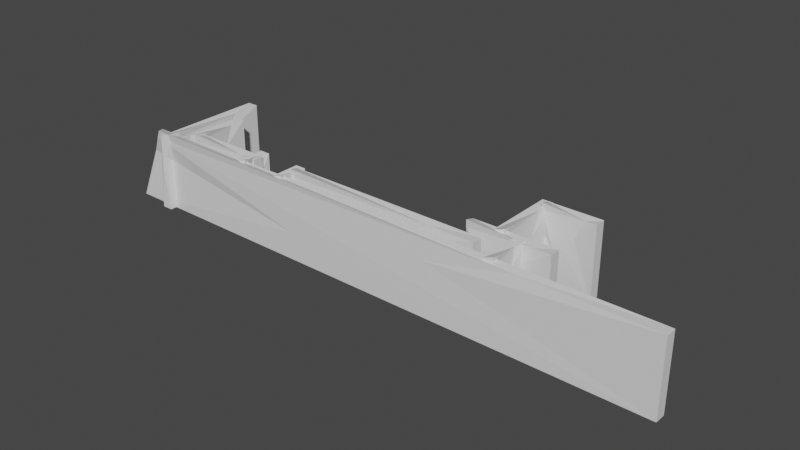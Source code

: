 # Source: Metallwall.blend  (saved by Blender 2.93.21; exported with 4.5.12 LTS)
import bpy
from mathutils import Matrix  # noqa: F401  (used for matrix-valued properties, if any)

bpy.ops.wm.read_factory_settings(use_empty=True)
scene = bpy.context.scene
scene.name = 'Scene'

# ---- collections
col_collection = bpy.data.collections.new('Collection'); scene.collection.children.link(col_collection)

# ---- materials (node trees are filled in below, after node groups)
mat_material_006 = bpy.data.materials.new('Material.006')
mat_material_006.alpha_threshold = 0.0
mat_material_006.use_transparent_shadow = False
mat_material_006.line_color = (0.0, 0.0, 0.0, 1.0)
mat_material = bpy.data.materials.new('Material')
mat_material.alpha_threshold = 0.0
mat_material.use_transparent_shadow = False
mat_material.line_color = (0.0, 0.0, 0.0, 1.0)
mat_material_001 = bpy.data.materials.new('Material.001')
mat_material_001.alpha_threshold = 0.0
mat_material_001.use_transparent_shadow = False
mat_material_001.line_color = (0.0, 0.0, 0.0, 1.0)
mat_material_002 = bpy.data.materials.new('Material.002')
mat_material_002.alpha_threshold = 0.0
mat_material_002.use_transparent_shadow = False
mat_material_002.line_color = (0.0, 0.0, 0.0, 1.0)
mat_material_003 = bpy.data.materials.new('Material.003')
mat_material_003.alpha_threshold = 0.0
mat_material_003.use_transparent_shadow = False
mat_material_003.line_color = (0.0, 0.0, 0.0, 1.0)
mat_material_004 = bpy.data.materials.new('Material.004')
mat_material_004.alpha_threshold = 0.0
mat_material_004.use_transparent_shadow = False
mat_material_004.line_color = (0.0, 0.0, 0.0, 1.0)
mat_material_005 = bpy.data.materials.new('Material.005')
mat_material_005.alpha_threshold = 0.0
mat_material_005.use_transparent_shadow = False
mat_material_005.line_color = (0.0, 0.0, 0.0, 1.0)
mat_material_007 = bpy.data.materials.new('Material.007')
mat_material_007.alpha_threshold = 0.0
mat_material_007.use_transparent_shadow = False
mat_material_007.line_color = (0.0, 0.0, 0.0, 1.0)
mat_material_008 = bpy.data.materials.new('Material.008')
mat_material_008.alpha_threshold = 0.0
mat_material_008.use_transparent_shadow = False
mat_material_008.line_color = (0.0, 0.0, 0.0, 1.0)
mat_material_009 = bpy.data.materials.new('Material.009')
mat_material_009.alpha_threshold = 0.0
mat_material_009.use_transparent_shadow = False
mat_material_009.line_color = (0.0, 0.0, 0.0, 1.0)
mat_material_010 = bpy.data.materials.new('Material.010')
mat_material_010.alpha_threshold = 0.0
mat_material_010.use_transparent_shadow = False
mat_material_010.line_color = (0.0, 0.0, 0.0, 1.0)

# ---- material node trees
mat_material_006.use_nodes = True; mat_material_006.node_tree.nodes.clear()
_N = mat_material_006.node_tree.nodes; _L = mat_material_006.node_tree.links
n0 = _N.new('ShaderNodeOutputMaterial'); n0.name = 'Material Output'; n0.location = (300, 300)
n1 = _N.new('ShaderNodeBsdfPrincipled'); n1.name = 'Principled BSDF'; n1.location = (10, 300)
n1.distribution = 'GGX'
n1.subsurface_method = 'BURLEY'
n1.inputs[2].default_value = 0.4
n1.inputs[3].default_value = 1.45
n1.inputs[27].default_value = (0.0, 0.0, 0.0, 1.0)
n1.inputs[28].default_value = 1.0
_L.new(n1.outputs[0], n0.inputs[0])
n0.is_active_output = True
mat_material.use_nodes = True; mat_material.node_tree.nodes.clear()
_N = mat_material.node_tree.nodes; _L = mat_material.node_tree.links
n0 = _N.new('ShaderNodeOutputMaterial'); n0.name = 'Material Output'; n0.location = (300, 300)
n1 = _N.new('ShaderNodeBsdfPrincipled'); n1.name = 'Principled BSDF'; n1.location = (10, 300)
n1.distribution = 'GGX'
n1.subsurface_method = 'BURLEY'
n1.inputs[2].default_value = 0.4
n1.inputs[3].default_value = 1.45
n1.inputs[27].default_value = (0.0, 0.0, 0.0, 1.0)
n1.inputs[28].default_value = 1.0
_L.new(n1.outputs[0], n0.inputs[0])
n0.is_active_output = True
mat_material_001.use_nodes = True; mat_material_001.node_tree.nodes.clear()
_N = mat_material_001.node_tree.nodes; _L = mat_material_001.node_tree.links
n0 = _N.new('ShaderNodeOutputMaterial'); n0.name = 'Material Output'; n0.location = (300, 300)
n1 = _N.new('ShaderNodeBsdfPrincipled'); n1.name = 'Principled BSDF'; n1.location = (10, 300)
n1.distribution = 'GGX'
n1.subsurface_method = 'BURLEY'
n1.inputs[2].default_value = 0.4
n1.inputs[3].default_value = 1.45
n1.inputs[27].default_value = (0.0, 0.0, 0.0, 1.0)
n1.inputs[28].default_value = 1.0
_L.new(n1.outputs[0], n0.inputs[0])
n0.is_active_output = True
mat_material_002.use_nodes = True; mat_material_002.node_tree.nodes.clear()
_N = mat_material_002.node_tree.nodes; _L = mat_material_002.node_tree.links
n0 = _N.new('ShaderNodeOutputMaterial'); n0.name = 'Material Output'; n0.location = (300, 300)
n1 = _N.new('ShaderNodeBsdfPrincipled'); n1.name = 'Principled BSDF'; n1.location = (10, 300)
n1.distribution = 'GGX'
n1.subsurface_method = 'BURLEY'
n1.inputs[2].default_value = 0.4
n1.inputs[3].default_value = 1.45
n1.inputs[27].default_value = (0.0, 0.0, 0.0, 1.0)
n1.inputs[28].default_value = 1.0
_L.new(n1.outputs[0], n0.inputs[0])
n0.is_active_output = True
mat_material_003.use_nodes = True; mat_material_003.node_tree.nodes.clear()
_N = mat_material_003.node_tree.nodes; _L = mat_material_003.node_tree.links
n0 = _N.new('ShaderNodeOutputMaterial'); n0.name = 'Material Output'; n0.location = (300, 300)
n1 = _N.new('ShaderNodeBsdfPrincipled'); n1.name = 'Principled BSDF'; n1.location = (10, 300)
n1.distribution = 'GGX'
n1.subsurface_method = 'BURLEY'
n1.inputs[2].default_value = 0.4
n1.inputs[3].default_value = 1.45
n1.inputs[27].default_value = (0.0, 0.0, 0.0, 1.0)
n1.inputs[28].default_value = 1.0
_L.new(n1.outputs[0], n0.inputs[0])
n0.is_active_output = True
mat_material_004.use_nodes = True; mat_material_004.node_tree.nodes.clear()
_N = mat_material_004.node_tree.nodes; _L = mat_material_004.node_tree.links
n0 = _N.new('ShaderNodeOutputMaterial'); n0.name = 'Material Output'; n0.location = (300, 300)
n1 = _N.new('ShaderNodeBsdfPrincipled'); n1.name = 'Principled BSDF'; n1.location = (10, 300)
n1.distribution = 'GGX'
n1.subsurface_method = 'BURLEY'
n1.inputs[2].default_value = 0.4
n1.inputs[3].default_value = 1.45
n1.inputs[27].default_value = (0.0, 0.0, 0.0, 1.0)
n1.inputs[28].default_value = 1.0
_L.new(n1.outputs[0], n0.inputs[0])
n0.is_active_output = True
mat_material_005.use_nodes = True; mat_material_005.node_tree.nodes.clear()
_N = mat_material_005.node_tree.nodes; _L = mat_material_005.node_tree.links
n0 = _N.new('ShaderNodeOutputMaterial'); n0.name = 'Material Output'; n0.location = (300, 300)
n1 = _N.new('ShaderNodeBsdfPrincipled'); n1.name = 'Principled BSDF'; n1.location = (10, 300)
n1.distribution = 'GGX'
n1.subsurface_method = 'BURLEY'
n1.inputs[2].default_value = 0.4
n1.inputs[3].default_value = 1.45
n1.inputs[27].default_value = (0.0, 0.0, 0.0, 1.0)
n1.inputs[28].default_value = 1.0
_L.new(n1.outputs[0], n0.inputs[0])
n0.is_active_output = True
mat_material_007.use_nodes = True; mat_material_007.node_tree.nodes.clear()
_N = mat_material_007.node_tree.nodes; _L = mat_material_007.node_tree.links
n0 = _N.new('ShaderNodeOutputMaterial'); n0.name = 'Material Output'; n0.location = (300, 300)
n1 = _N.new('ShaderNodeBsdfPrincipled'); n1.name = 'Principled BSDF'; n1.location = (10, 300)
n1.distribution = 'GGX'
n1.subsurface_method = 'BURLEY'
n1.inputs[2].default_value = 0.4
n1.inputs[3].default_value = 1.45
n1.inputs[27].default_value = (0.0, 0.0, 0.0, 1.0)
n1.inputs[28].default_value = 1.0
_L.new(n1.outputs[0], n0.inputs[0])
n0.is_active_output = True
mat_material_008.use_nodes = True; mat_material_008.node_tree.nodes.clear()
_N = mat_material_008.node_tree.nodes; _L = mat_material_008.node_tree.links
n0 = _N.new('ShaderNodeOutputMaterial'); n0.name = 'Material Output'; n0.location = (300, 300)
n1 = _N.new('ShaderNodeBsdfPrincipled'); n1.name = 'Principled BSDF'; n1.location = (10, 300)
n1.distribution = 'GGX'
n1.subsurface_method = 'BURLEY'
n1.inputs[2].default_value = 0.4
n1.inputs[3].default_value = 1.45
n1.inputs[27].default_value = (0.0, 0.0, 0.0, 1.0)
n1.inputs[28].default_value = 1.0
_L.new(n1.outputs[0], n0.inputs[0])
n0.is_active_output = True
mat_material_009.use_nodes = True; mat_material_009.node_tree.nodes.clear()
_N = mat_material_009.node_tree.nodes; _L = mat_material_009.node_tree.links
n0 = _N.new('ShaderNodeOutputMaterial'); n0.name = 'Material Output'; n0.location = (300, 300)
n1 = _N.new('ShaderNodeBsdfPrincipled'); n1.name = 'Principled BSDF'; n1.location = (10, 300)
n1.distribution = 'GGX'
n1.subsurface_method = 'BURLEY'
n1.inputs[2].default_value = 0.4
n1.inputs[3].default_value = 1.45
n1.inputs[27].default_value = (0.0, 0.0, 0.0, 1.0)
n1.inputs[28].default_value = 1.0
_L.new(n1.outputs[0], n0.inputs[0])
n0.is_active_output = True
mat_material_010.use_nodes = True; mat_material_010.node_tree.nodes.clear()
_N = mat_material_010.node_tree.nodes; _L = mat_material_010.node_tree.links
n0 = _N.new('ShaderNodeOutputMaterial'); n0.name = 'Material Output'; n0.location = (300, 300)
n1 = _N.new('ShaderNodeBsdfPrincipled'); n1.name = 'Principled BSDF'; n1.location = (10, 300)
n1.distribution = 'GGX'
n1.subsurface_method = 'BURLEY'
n1.inputs[2].default_value = 0.4
n1.inputs[3].default_value = 1.45
n1.inputs[27].default_value = (0.0, 0.0, 0.0, 1.0)
n1.inputs[28].default_value = 1.0
_L.new(n1.outputs[0], n0.inputs[0])
n0.is_active_output = True

# ---- world
world_world = bpy.data.worlds.new('World'); scene.world = world_world
world_world.use_nodes = True; world_world.node_tree.nodes.clear()
_N = world_world.node_tree.nodes; _L = world_world.node_tree.links
n0 = _N.new('ShaderNodeOutputWorld'); n0.name = 'World Output'; n0.location = (300, 300)
n1 = _N.new('ShaderNodeBackground'); n1.name = 'Background'; n1.location = (10, 300)
n1.inputs[0].default_value = (0.05088, 0.05088, 0.05088, 1.0)
_L.new(n1.outputs[0], n0.inputs[0])
n0.is_active_output = True
world_world.color = (0.05088, 0.05088, 0.05088)
world_world.use_sun_shadow = False
world_world.sun_shadow_jitter_overblur = 0.0

# ---- meshes
me_cube_006 = bpy.data.meshes.new('Cube.006')
me_cube_006.from_pydata([(0.995, 1.0, 0.995), (0.4965, 0.5547, 0.9535), (0.7829, 0.2462, 0.4155), (0.995, 0.995, -1.0), (0.995, 1.0, -0.995), (1.0, 0.995, -0.995), (0.971, -0.8993, 0.8914), (1.14, -0.8858, 1.102), (0.3578, -0.9319, 0.4227), (0.9964, -0.2703, -0.2703), (0.995, -1.0, -0.995), (0.995, -0.995, -1.0), (-0.995, 1.0, 0.995), (-1.0, 0.995, 0.995), (-0.995, 0.995, 1.0), (-1.0, 0.995, -0.995), (-0.995, 1.0, -0.995), (-0.995, 0.995, -1.0), (-0.9827, -0.9193, 0.8987), (-0.6041, -0.957, 0.2962), (-0.9144, -0.9158, 1.003), (-0.995, -0.995, -1.0), (-0.995, -1.0, -0.995), (-1.0, -0.995, -0.995), (-16.56, -2.253, 0.995), (-11.51, -2.273, 0.9535), (-8.022, -2.256, 0.4155), (-16.5, -2.253, -1.0), (-16.56, -2.253, -0.995), (-16.5, -2.253, -0.995), (4.945, -2.237, 0.8914), (4.789, -2.229, 1.102), (5.324, -2.267, 0.4227), (-2.177, -2.241, -0.2703), (6.084, -2.235, -0.995), (6.028, -2.235, -1.0), (-16.53, -2.351, 0.995), (-16.47, -2.352, 0.995), (-16.47, -2.351, 1.0), (-16.47, -2.352, -0.995), (-16.53, -2.351, -0.995), (-16.47, -2.351, -1.0), (5.202, -2.333, 0.8987), (5.623, -2.314, 0.2962), (5.162, -2.33, 1.003), (6.06, -2.333, -1.0), (6.117, -2.333, -0.995), (6.06, -2.333, -0.995), (4.796, 2.685, 0.995), (4.297, 1.491, 0.9535), (4.583, 0.6634, 0.4155), (4.796, 2.672, -1.0), (4.796, 2.685, -0.995), (4.801, 2.672, -0.995), (4.772, -2.409, 0.8914), (4.941, -2.373, 1.102), (4.158, -2.496, 0.4227), (4.797, -0.722, -0.2703), (4.796, -2.679, -0.995), (4.796, -2.666, -1.0), (2.806, 2.685, 0.995), (2.801, 2.672, 0.995), (2.806, 2.672, 1.0), (2.801, 2.672, -0.995), (2.806, 2.685, -0.995), (2.806, 2.672, -1.0), (2.818, -2.462, 0.8987), (3.196, -2.564, 0.2962), (2.886, -2.453, 1.003), (2.806, -2.666, -1.0), (2.806, -2.679, -0.995), (2.801, -2.666, -0.995), (-2.071, -1.32, 0.995), (-0.7242, -1.344, 0.9535), (0.1984, -1.329, 0.4155), (-2.056, -1.32, -1.0), (-2.071, -1.32, -0.995), (-2.056, -1.32, -0.995), (3.639, -1.317, 0.8914), (3.595, -1.308, 1.102), (3.746, -1.347, 0.4227), (1.747, -1.317, -0.2703), (3.941, -1.315, -0.995), (3.926, -1.315, -1.0), (-2.039, -1.418, 0.995), (-2.023, -1.419, 0.995), (-2.024, -1.418, 1.0), (-2.023, -1.419, -0.995), (-2.039, -1.418, -0.995), (-2.024, -1.418, -1.0), (3.73, -1.413, 0.8987), (3.837, -1.394, 0.2962), (3.718, -1.41, 1.003), (3.958, -1.414, -1.0), (3.973, -1.414, -0.995), (3.958, -1.414, -0.995), (-1.692, -0.8649, 0.995), (-0.3459, -0.8885, 0.9535), (0.5767, -0.8735, 0.4155), (-1.677, -0.8649, -1.0), (-1.692, -0.8649, -0.995), (-1.677, -0.8646, -0.995), (4.017, -0.8615, 0.8914), (3.973, -0.8531, 1.102), (4.125, -0.8917, 0.4227), (2.126, -0.8617, -0.2703), (4.319, -0.86, -0.995), (4.304, -0.8601, -1.0), (-1.66, -0.9634, 0.995), (-1.645, -0.9636, 0.995), (-1.645, -0.9634, 1.0), (-1.645, -0.9636, -0.995), (-1.66, -0.9634, -0.995), (-1.645, -0.9634, -1.0), (4.108, -0.9581, 0.8987), (4.215, -0.9393, 0.2962), (4.097, -0.9548, 1.003), (4.336, -0.9586, -1.0), (4.351, -0.9585, -0.995), (4.336, -0.9588, -0.995), (1.533, -1.314, 0.995), (1.034, -1.492, 0.9535), (1.321, -1.616, 0.4155), (1.533, -1.316, -1.0), (1.533, -1.314, -0.995), (1.538, -1.316, -0.995), (1.509, -2.074, 0.8914), (1.678, -2.069, 1.102), (0.8958, -2.087, 0.4227), (1.534, -1.822, -0.2703), (1.533, -2.115, -0.995), (1.533, -2.113, -1.0), (-0.457, -1.314, 0.995), (-0.462, -1.316, 0.995), (-0.457, -1.316, 1.0), (-0.462, -1.316, -0.995), (-0.457, -1.314, -0.995), (-0.457, -1.316, -1.0), (-0.4447, -2.082, 0.8987), (-0.06615, -2.097, 0.2962), (-0.3764, -2.081, 1.003), (-0.457, -2.113, -1.0), (-0.457, -2.115, -0.995), (-0.462, -2.113, -0.995), (-9.628, -2.059, 0.995), (-7.026, -2.081, 0.9535), (-5.234, -2.066, 0.4155), (-9.599, -2.059, -1.0), (-9.628, -2.059, -0.995), (-9.599, -2.058, -0.995), (1.434, -2.051, 0.8914), (1.352, -2.043, 1.102), (1.634, -2.081, 0.4227), (-2.23, -2.053, -0.2703), (2.02, -2.049, -0.995), (1.991, -2.049, -1.0), (-9.595, -2.157, 0.995), (-9.566, -2.157, 0.995), (-9.566, -2.157, 1.0), (-9.566, -2.157, -0.995), (-9.595, -2.157, -0.995), (-9.566, -2.157, -1.0), (1.582, -2.148, 0.8987), (1.795, -2.129, 0.2962), (1.56, -2.144, 1.003), (2.023, -2.148, -1.0), (2.052, -2.148, -0.995), (2.023, -2.148, -0.995), (-4.391, 1.276, 0.995), (-2.48, 1.253, 0.9535), (-1.167, 1.268, 0.4155), (-4.37, 1.276, -1.0), (-4.391, 1.276, -0.995), (-4.37, 1.276, -0.995), (3.725, 1.281, 0.8914), (3.664, 1.289, 1.102), (3.874, 1.251, 0.4227), (1.037, 1.28, -0.2703), (4.155, 1.283, -0.995), (4.133, 1.283, -1.0), (-4.359, 1.177, 0.995), (-4.337, 1.177, 0.995), (-4.337, 1.177, 1.0), (-4.337, 1.177, -0.995), (-4.359, 1.177, -0.995), (-4.337, 1.177, -1.0), (3.842, 1.184, 0.8987), (3.997, 1.203, 0.2962), (3.826, 1.188, 1.003), (4.165, 1.184, -1.0), (4.187, 1.184, -0.995), (4.166, 1.184, -0.995), (-3.366, 1.539, 0.995), (-3.864, 1.359, 0.9535), (-3.578, 1.234, 0.4155), (-3.366, 1.537, -1.0), (-3.366, 1.539, -0.995), (-3.361, 1.537, -0.995), (-3.39, 0.7701, 0.8914), (-3.22, 0.7756, 1.102), (-4.003, 0.7569, 0.4227), (-3.364, 1.025, -0.2703), (-3.366, 0.7293, -0.995), (-3.366, 0.7313, -1.0), (-5.356, 1.539, 0.995), (-5.361, 1.537, 0.995), (-5.356, 1.537, 1.0), (-5.361, 1.537, -0.995), (-5.356, 1.539, -0.995), (-5.356, 1.537, -1.0), (-5.344, 0.762, 0.8987), (-4.965, 0.7467, 0.2962), (-5.275, 0.7634, 1.003), (-5.356, 0.7313, -1.0), (-5.356, 0.7293, -0.995), (-5.361, 0.7313, -0.995), (-17.96, 1.074, 0.995), (-14.77, 1.052, 0.9535), (-12.57, 1.068, 0.4155), (-17.92, 1.074, -1.0), (-17.96, 1.074, -0.995), (-17.92, 1.074, -0.995), (-4.378, 1.083, 0.8914), (-4.478, 1.092, 1.102), (-4.136, 1.053, 0.4227), (-8.876, 1.081, -0.2703), (-3.659, 1.085, -0.995), (-3.695, 1.085, -1.0), (-17.93, 0.9752, 0.995), (-17.89, 0.975, 0.995), (-17.89, 0.9752, 1.0), (-17.89, 0.975, -0.995), (-17.93, 0.9752, -0.995), (-17.89, 0.9752, -1.0), (-4.204, 0.9868, 0.8987), (-3.941, 1.006, 0.2962), (-4.231, 0.9902, 1.003), (-3.663, 0.9866, -1.0), (-3.627, 0.9867, -0.995), (-3.663, 0.9864, -0.995), (-15.82, 1.536, 0.995), (-16.32, 1.418, 0.9535), (-16.03, 1.337, 0.4155), (-15.82, 1.535, -1.0), (-15.82, 1.536, -0.995), (-15.82, 1.535, -0.995), (-15.85, 1.033, 0.8914), (-15.68, 1.037, 1.102), (-16.46, 1.025, 0.4227), (-15.82, 1.2, -0.2703), (-15.82, 1.007, -0.995), (-15.82, 1.008, -1.0), (-17.81, 1.536, 0.995), (-17.82, 1.535, 0.995), (-17.81, 1.535, 1.0), (-17.82, 1.535, -0.995), (-17.81, 1.536, -0.995), (-17.81, 1.535, -1.0), (-17.8, 1.028, 0.8987), (-17.42, 1.018, 0.2962), (-17.73, 1.029, 1.003), (-17.81, 1.008, -1.0), (-17.81, 1.007, -0.995), (-17.82, 1.008, -0.995)], [], [(17, 3, 11, 21), (23, 18, 13, 15), (10, 8, 19, 22), (1, 14, 20, 7), (5, 2, 6, 9), (0, 1, 2), (3, 4, 5), (6, 7, 8), (9, 10, 11), (12, 13, 14), (15, 16, 17), (18, 19, 20), (21, 22, 23), (17, 21, 23, 15), (3, 17, 16, 4), (2, 5, 4, 0), (22, 19, 18, 23), (8, 10, 9, 6), (12, 16, 15, 13), (7, 20, 19, 8), (1, 7, 6, 2), (21, 11, 10, 22), (20, 14, 13, 18), (14, 1, 0, 12), (11, 3, 5, 9), (16, 12, 0, 4), (41, 27, 35, 45), (47, 42, 37, 39), (34, 32, 43, 46), (25, 38, 44, 31), (29, 26, 30, 33), (24, 25, 26), (27, 28, 29), (30, 31, 32), (33, 34, 35), (36, 37, 38), (39, 40, 41), (42, 43, 44), (45, 46, 47), (41, 45, 47, 39), (27, 41, 40, 28), (26, 29, 28, 24), (46, 43, 42, 47), (32, 34, 33, 30), (36, 40, 39, 37), (31, 44, 43, 32), (25, 31, 30, 26), (45, 35, 34, 46), (44, 38, 37, 42), (38, 25, 24, 36), (35, 27, 29, 33), (40, 36, 24, 28), (65, 51, 59, 69), (71, 66, 61, 63), (58, 56, 67, 70), (49, 62, 68, 55), (53, 50, 54, 57), (48, 49, 50), (51, 52, 53), (54, 55, 56), (57, 58, 59), (60, 61, 62), (63, 64, 65), (66, 67, 68), (69, 70, 71), (65, 69, 71, 63), (51, 65, 64, 52), (50, 53, 52, 48), (70, 67, 66, 71), (56, 58, 57, 54), (60, 64, 63, 61), (55, 68, 67, 56), (49, 55, 54, 50), (69, 59, 58, 70), (68, 62, 61, 66), (62, 49, 48, 60), (59, 51, 53, 57), (64, 60, 48, 52), (89, 75, 83, 93), (95, 90, 85, 87), (82, 80, 91, 94), (73, 86, 92, 79), (77, 74, 78, 81), (72, 73, 74), (75, 76, 77), (78, 79, 80), (81, 82, 83), (84, 85, 86), (87, 88, 89), (90, 91, 92), (93, 94, 95), (89, 93, 95, 87), (75, 89, 88, 76), (74, 77, 76, 72), (94, 91, 90, 95), (80, 82, 81, 78), (84, 88, 87, 85), (79, 92, 91, 80), (73, 79, 78, 74), (93, 83, 82, 94), (92, 86, 85, 90), (86, 73, 72, 84), (83, 75, 77, 81), (88, 84, 72, 76), (113, 99, 107, 117), (119, 114, 109, 111), (106, 104, 115, 118), (97, 110, 116, 103), (101, 98, 102, 105), (96, 97, 98), (99, 100, 101), (102, 103, 104), (105, 106, 107), (108, 109, 110), (111, 112, 113), (114, 115, 116), (117, 118, 119), (113, 117, 119, 111), (99, 113, 112, 100), (98, 101, 100, 96), (118, 115, 114, 119), (104, 106, 105, 102), (108, 112, 111, 109), (103, 116, 115, 104), (97, 103, 102, 98), (117, 107, 106, 118), (116, 110, 109, 114), (110, 97, 96, 108), (107, 99, 101, 105), (112, 108, 96, 100), (137, 123, 131, 141), (143, 138, 133, 135), (130, 128, 139, 142), (121, 134, 140, 127), (125, 122, 126, 129), (120, 121, 122), (123, 124, 125), (126, 127, 128), (129, 130, 131), (132, 133, 134), (135, 136, 137), (138, 139, 140), (141, 142, 143), (137, 141, 143, 135), (123, 137, 136, 124), (122, 125, 124, 120), (142, 139, 138, 143), (128, 130, 129, 126), (132, 136, 135, 133), (127, 140, 139, 128), (121, 127, 126, 122), (141, 131, 130, 142), (140, 134, 133, 138), (134, 121, 120, 132), (131, 123, 125, 129), (136, 132, 120, 124), (161, 147, 155, 165), (167, 162, 157, 159), (154, 152, 163, 166), (145, 158, 164, 151), (149, 146, 150, 153), (144, 145, 146), (147, 148, 149), (150, 151, 152), (153, 154, 155), (156, 157, 158), (159, 160, 161), (162, 163, 164), (165, 166, 167), (161, 165, 167, 159), (147, 161, 160, 148), (146, 149, 148, 144), (166, 163, 162, 167), (152, 154, 153, 150), (156, 160, 159, 157), (151, 164, 163, 152), (145, 151, 150, 146), (165, 155, 154, 166), (164, 158, 157, 162), (158, 145, 144, 156), (155, 147, 149, 153), (160, 156, 144, 148), (185, 171, 179, 189), (191, 186, 181, 183), (178, 176, 187, 190), (169, 182, 188, 175), (173, 170, 174, 177), (168, 169, 170), (171, 172, 173), (174, 175, 176), (177, 178, 179), (180, 181, 182), (183, 184, 185), (186, 187, 188), (189, 190, 191), (185, 189, 191, 183), (171, 185, 184, 172), (170, 173, 172, 168), (190, 187, 186, 191), (176, 178, 177, 174), (180, 184, 183, 181), (175, 188, 187, 176), (169, 175, 174, 170), (189, 179, 178, 190), (188, 182, 181, 186), (182, 169, 168, 180), (179, 171, 173, 177), (184, 180, 168, 172), (209, 195, 203, 213), (215, 210, 205, 207), (202, 200, 211, 214), (193, 206, 212, 199), (197, 194, 198, 201), (192, 193, 194), (195, 196, 197), (198, 199, 200), (201, 202, 203), (204, 205, 206), (207, 208, 209), (210, 211, 212), (213, 214, 215), (209, 213, 215, 207), (195, 209, 208, 196), (194, 197, 196, 192), (214, 211, 210, 215), (200, 202, 201, 198), (204, 208, 207, 205), (199, 212, 211, 200), (193, 199, 198, 194), (213, 203, 202, 214), (212, 206, 205, 210), (206, 193, 192, 204), (203, 195, 197, 201), (208, 204, 192, 196), (233, 219, 227, 237), (239, 234, 229, 231), (226, 224, 235, 238), (217, 230, 236, 223), (221, 218, 222, 225), (216, 217, 218), (219, 220, 221), (222, 223, 224), (225, 226, 227), (228, 229, 230), (231, 232, 233), (234, 235, 236), (237, 238, 239), (233, 237, 239, 231), (219, 233, 232, 220), (218, 221, 220, 216), (238, 235, 234, 239), (224, 226, 225, 222), (228, 232, 231, 229), (223, 236, 235, 224), (217, 223, 222, 218), (237, 227, 226, 238), (236, 230, 229, 234), (230, 217, 216, 228), (227, 219, 221, 225), (232, 228, 216, 220), (257, 243, 251, 261), (263, 258, 253, 255), (250, 248, 259, 262), (241, 254, 260, 247), (245, 242, 246, 249), (240, 241, 242), (243, 244, 245), (246, 247, 248), (249, 250, 251), (252, 253, 254), (255, 256, 257), (258, 259, 260), (261, 262, 263), (257, 261, 263, 255), (243, 257, 256, 244), (242, 245, 244, 240), (262, 259, 258, 263), (248, 250, 249, 246), (252, 256, 255, 253), (247, 260, 259, 248), (241, 247, 246, 242), (261, 251, 250, 262), (260, 254, 253, 258), (254, 241, 240, 252), (251, 243, 245, 249), (256, 252, 240, 244)])
me_cube_006.polygons.foreach_set('material_index', [0, 0, 0, 0, 0, 0, 0, 0, 0, 0, 0, 0, 0, 0, 0, 0, 0, 0, 0, 0, 0, 0, 0, 0, 0, 0, 1, 1, 1, 1, 1, 1, 1, 1, 1, 1, 1, 1, 1, 1, 1, 1, 1, 1, 1, 1, 1, 1, 1, 1, 1, 1, 2, 2, 2, 2, 2, 2, 2, 2, 2, 2, 2, 2, 2, 2, 2, 2, 2, 2, 2, 2, 2, 2, 2, 2, 2, 2, 3, 3, 3, 3, 3, 3, 3, 3, 3, 3, 3, 3, 3, 3, 3, 3, 3, 3, 3, 3, 3, 3, 3, 3, 3, 3, 4, 4, 4, 4, 4, 4, 4, 4, 4, 4, 4, 4, 4, 4, 4, 4, 4, 4, 4, 4, 4, 4, 4, 4, 4, 4, 5, 5, 5, 5, 5, 5, 5, 5, 5, 5, 5, 5, 5, 5, 5, 5, 5, 5, 5, 5, 5, 5, 5, 5, 5, 5, 6, 6, 6, 6, 6, 6, 6, 6, 6, 6, 6, 6, 6, 6, 6, 6, 6, 6, 6, 6, 6, 6, 6, 6, 6, 6, 7, 7, 7, 7, 7, 7, 7, 7, 7, 7, 7, 7, 7, 7, 7, 7, 7, 7, 7, 7, 7, 7, 7, 7, 7, 7, 8, 8, 8, 8, 8, 8, 8, 8, 8, 8, 8, 8, 8, 8, 8, 8, 8, 8, 8, 8, 8, 8, 8, 8, 8, 8, 9, 9, 9, 9, 9, 9, 9, 9, 9, 9, 9, 9, 9, 9, 9, 9, 9, 9, 9, 9, 9, 9, 9, 9, 9, 9, 10, 10, 10, 10, 10, 10, 10, 10, 10, 10, 10, 10, 10, 10, 10, 10, 10, 10, 10, 10, 10, 10, 10, 10, 10, 10])
_uv = me_cube_006.uv_layers.new(name='UVMap')
_uv.uv.foreach_set('vector', [0.1256, 0.5006, 0.3744, 0.5006, 0.3744, 0.7494, 0.1256, 0.7494, 0.3756, 0.0006245, 0.6244, 0.0006245, 0.6244, 0.2494, 0.3756, 0.2494, 0.3756, 0.7506, 0.6244, 0.7506, 0.6244, 0.9994, 0.3756, 0.9994, 0.6256, 0.5006, 0.8744, 0.5006, 0.8744, 0.7494, 0.6256, 0.7494, 0.3756, 0.5006, 0.6244, 0.5006, 0.6244, 0.7494, 0.3756, 0.7494, 0.6244, 0.4994, 0.625, 0.4994, 0.6244, 0.5, 0.3744, 0.5006, 0.3744, 0.5, 0.375, 0.5006, 0.6244, 0.7494, 0.625, 0.7494, 0.6244, 0.75, 0.3756, 0.75, 0.375, 0.7506, 0.375, 0.7506, 0.6244, 0.25, 0.6244, 0.25, 0.625, 0.2494, 0.3756, 0.2494, 0.3756, 0.25, 0.375, 0.2494, 0.6244, 0.0006245, 0.6244, 0.0, 0.625, 0.0006245, 0.1256, 0.7494, 0.1256, 0.75, 0.125, 0.7494, 0.1256, 0.5006, 0.1256, 0.7494, 0.125, 0.7494, 0.125, 0.5006, 0.3744, 0.5006, 0.1256, 0.5006, 0.1256, 0.5, 0.3744, 0.5, 0.6244, 0.5006, 0.3756, 0.5006, 0.3756, 0.4994, 0.6244, 0.4994, 0.3756, 0.0, 0.6244, 0.0, 0.6244, 0.0006245, 0.3756, 0.0006245, 0.6244, 0.7506, 0.3756, 0.7506, 0.3756, 0.7494, 0.6244, 0.7494, 0.6244, 0.2506, 0.3756, 0.2506, 0.3756, 0.2494, 0.6244, 0.2494, 0.625, 0.7506, 0.625, 0.9994, 0.6244, 0.9994, 0.6244, 0.7506, 0.6256, 0.5006, 0.6256, 0.7494, 0.6244, 0.7494, 0.6244, 0.5006, 0.1256, 0.7494, 0.3744, 0.7494, 0.3744, 0.75, 0.1256, 0.75, 0.625, 0.0006245, 0.625, 0.2494, 0.6244, 0.2494, 0.6244, 0.0006245, 0.625, 0.2506, 0.625, 0.4994, 0.6244, 0.4994, 0.6244, 0.2506, 0.3744, 0.7494, 0.3744, 0.5006, 0.3756, 0.5006, 0.3756, 0.7494, 0.3756, 0.2506, 0.6244, 0.2506, 0.6244, 0.4994, 0.3756, 0.4994, 0.1256, 0.5006, 0.3744, 0.5006, 0.3744, 0.7494, 0.1256, 0.7494, 0.3756, 0.0006245, 0.6244, 0.0006245, 0.6244, 0.2494, 0.3756, 0.2494, 0.3756, 0.7506, 0.6244, 0.7506, 0.6244, 0.9994, 0.3756, 0.9994, 0.6256, 0.5006, 0.8744, 0.5006, 0.8744, 0.7494, 0.6256, 0.7494, 0.3756, 0.5006, 0.6244, 0.5006, 0.6244, 0.7494, 0.3756, 0.7494, 0.6244, 0.4994, 0.625, 0.4994, 0.6244, 0.5, 0.3744, 0.5006, 0.3744, 0.5, 0.375, 0.5006, 0.6244, 0.7494, 0.625, 0.7494, 0.6244, 0.75, 0.3756, 0.75, 0.375, 0.7506, 0.375, 0.7506, 0.6244, 0.25, 0.6244, 0.25, 0.625, 0.2494, 0.3756, 0.2494, 0.3756, 0.25, 0.375, 0.2494, 0.6244, 0.0006245, 0.6244, 0.0, 0.625, 0.0006245, 0.1256, 0.7494, 0.1256, 0.75, 0.125, 0.7494, 0.1256, 0.5006, 0.1256, 0.7494, 0.125, 0.7494, 0.125, 0.5006, 0.3744, 0.5006, 0.1256, 0.5006, 0.1256, 0.5, 0.3744, 0.5, 0.6244, 0.5006, 0.3756, 0.5006, 0.3756, 0.4994, 0.6244, 0.4994, 0.3756, 0.0, 0.6244, 0.0, 0.6244, 0.0006245, 0.3756, 0.0006245, 0.6244, 0.7506, 0.3756, 0.7506, 0.3756, 0.7494, 0.6244, 0.7494, 0.6244, 0.2506, 0.3756, 0.2506, 0.3756, 0.2494, 0.6244, 0.2494, 0.625, 0.7506, 0.625, 0.9994, 0.6244, 0.9994, 0.6244, 0.7506, 0.6256, 0.5006, 0.6256, 0.7494, 0.6244, 0.7494, 0.6244, 0.5006, 0.1256, 0.7494, 0.3744, 0.7494, 0.3744, 0.75, 0.1256, 0.75, 0.625, 0.0006245, 0.625, 0.2494, 0.6244, 0.2494, 0.6244, 0.0006245, 0.625, 0.2506, 0.625, 0.4994, 0.6244, 0.4994, 0.6244, 0.2506, 0.3744, 0.7494, 0.3744, 0.5006, 0.3756, 0.5006, 0.3756, 0.7494, 0.3756, 0.2506, 0.6244, 0.2506, 0.6244, 0.4994, 0.3756, 0.4994, 0.1256, 0.5006, 0.3744, 0.5006, 0.3744, 0.7494, 0.1256, 0.7494, 0.3756, 0.0006245, 0.6244, 0.0006245, 0.6244, 0.2494, 0.3756, 0.2494, 0.3756, 0.7506, 0.6244, 0.7506, 0.6244, 0.9994, 0.3756, 0.9994, 0.6256, 0.5006, 0.8744, 0.5006, 0.8744, 0.7494, 0.6256, 0.7494, 0.3756, 0.5006, 0.6244, 0.5006, 0.6244, 0.7494, 0.3756, 0.7494, 0.6244, 0.4994, 0.625, 0.4994, 0.6244, 0.5, 0.3744, 0.5006, 0.3744, 0.5, 0.375, 0.5006, 0.6244, 0.7494, 0.625, 0.7494, 0.6244, 0.75, 0.3756, 0.75, 0.375, 0.7506, 0.375, 0.7506, 0.6244, 0.25, 0.6244, 0.25, 0.625, 0.2494, 0.3756, 0.2494, 0.3756, 0.25, 0.375, 0.2494, 0.6244, 0.0006245, 0.6244, 0.0, 0.625, 0.0006245, 0.1256, 0.7494, 0.1256, 0.75, 0.125, 0.7494, 0.1256, 0.5006, 0.1256, 0.7494, 0.125, 0.7494, 0.125, 0.5006, 0.3744, 0.5006, 0.1256, 0.5006, 0.1256, 0.5, 0.3744, 0.5, 0.6244, 0.5006, 0.3756, 0.5006, 0.3756, 0.4994, 0.6244, 0.4994, 0.3756, 0.0, 0.6244, 0.0, 0.6244, 0.0006245, 0.3756, 0.0006245, 0.6244, 0.7506, 0.3756, 0.7506, 0.3756, 0.7494, 0.6244, 0.7494, 0.6244, 0.2506, 0.3756, 0.2506, 0.3756, 0.2494, 0.6244, 0.2494, 0.625, 0.7506, 0.625, 0.9994, 0.6244, 0.9994, 0.6244, 0.7506, 0.6256, 0.5006, 0.6256, 0.7494, 0.6244, 0.7494, 0.6244, 0.5006, 0.1256, 0.7494, 0.3744, 0.7494, 0.3744, 0.75, 0.1256, 0.75, 0.625, 0.0006245, 0.625, 0.2494, 0.6244, 0.2494, 0.6244, 0.0006245, 0.625, 0.2506, 0.625, 0.4994, 0.6244, 0.4994, 0.6244, 0.2506, 0.3744, 0.7494, 0.3744, 0.5006, 0.3756, 0.5006, 0.3756, 0.7494, 0.3756, 0.2506, 0.6244, 0.2506, 0.6244, 0.4994, 0.3756, 0.4994, 0.1256, 0.5006, 0.3744, 0.5006, 0.3744, 0.7494, 0.1256, 0.7494, 0.3756, 0.0006245, 0.6244, 0.0006245, 0.6244, 0.2494, 0.3756, 0.2494, 0.3756, 0.7506, 0.6244, 0.7506, 0.6244, 0.9994, 0.3756, 0.9994, 0.6256, 0.5006, 0.8744, 0.5006, 0.8744, 0.7494, 0.6256, 0.7494, 0.3756, 0.5006, 0.6244, 0.5006, 0.6244, 0.7494, 0.3756, 0.7494, 0.6244, 0.4994, 0.625, 0.4994, 0.6244, 0.5, 0.3744, 0.5006, 0.3744, 0.5, 0.375, 0.5006, 0.6244, 0.7494, 0.625, 0.7494, 0.6244, 0.75, 0.3756, 0.75, 0.375, 0.7506, 0.375, 0.7506, 0.6244, 0.25, 0.6244, 0.25, 0.625, 0.2494, 0.3756, 0.2494, 0.3756, 0.25, 0.375, 0.2494, 0.6244, 0.0006245, 0.6244, 0.0, 0.625, 0.0006245, 0.1256, 0.7494, 0.1256, 0.75, 0.125, 0.7494, 0.1256, 0.5006, 0.1256, 0.7494, 0.125, 0.7494, 0.125, 0.5006, 0.3744, 0.5006, 0.1256, 0.5006, 0.1256, 0.5, 0.3744, 0.5, 0.6244, 0.5006, 0.3756, 0.5006, 0.3756, 0.4994, 0.6244, 0.4994, 0.3756, 0.0, 0.6244, 0.0, 0.6244, 0.0006245, 0.3756, 0.0006245, 0.6244, 0.7506, 0.3756, 0.7506, 0.3756, 0.7494, 0.6244, 0.7494, 0.6244, 0.2506, 0.3756, 0.2506, 0.3756, 0.2494, 0.6244, 0.2494, 0.625, 0.7506, 0.625, 0.9994, 0.6244, 0.9994, 0.6244, 0.7506, 0.6256, 0.5006, 0.6256, 0.7494, 0.6244, 0.7494, 0.6244, 0.5006, 0.1256, 0.7494, 0.3744, 0.7494, 0.3744, 0.75, 0.1256, 0.75, 0.625, 0.0006245, 0.625, 0.2494, 0.6244, 0.2494, 0.6244, 0.0006245, 0.625, 0.2506, 0.625, 0.4994, 0.6244, 0.4994, 0.6244, 0.2506, 0.3744, 0.7494, 0.3744, 0.5006, 0.3756, 0.5006, 0.3756, 0.7494, 0.3756, 0.2506, 0.6244, 0.2506, 0.6244, 0.4994, 0.3756, 0.4994, 0.1256, 0.5006, 0.3744, 0.5006, 0.3744, 0.7494, 0.1256, 0.7494, 0.3756, 0.0006245, 0.6244, 0.0006245, 0.6244, 0.2494, 0.3756, 0.2494, 0.3756, 0.7506, 0.6244, 0.7506, 0.6244, 0.9994, 0.3756, 0.9994, 0.6256, 0.5006, 0.8744, 0.5006, 0.8744, 0.7494, 0.6256, 0.7494, 0.3756, 0.5006, 0.6244, 0.5006, 0.6244, 0.7494, 0.3756, 0.7494, 0.6244, 0.4994, 0.625, 0.4994, 0.6244, 0.5, 0.3744, 0.5006, 0.3744, 0.5, 0.375, 0.5006, 0.6244, 0.7494, 0.625, 0.7494, 0.6244, 0.75, 0.3756, 0.75, 0.375, 0.7506, 0.375, 0.7506, 0.6244, 0.25, 0.6244, 0.25, 0.625, 0.2494, 0.3756, 0.2494, 0.3756, 0.25, 0.375, 0.2494, 0.6244, 0.0006245, 0.6244, 0.0, 0.625, 0.0006245, 0.1256, 0.7494, 0.1256, 0.75, 0.125, 0.7494, 0.1256, 0.5006, 0.1256, 0.7494, 0.125, 0.7494, 0.125, 0.5006, 0.3744, 0.5006, 0.1256, 0.5006, 0.1256, 0.5, 0.3744, 0.5, 0.6244, 0.5006, 0.3756, 0.5006, 0.3756, 0.4994, 0.6244, 0.4994, 0.3756, 0.0, 0.6244, 0.0, 0.6244, 0.0006245, 0.3756, 0.0006245, 0.6244, 0.7506, 0.3756, 0.7506, 0.3756, 0.7494, 0.6244, 0.7494, 0.6244, 0.2506, 0.3756, 0.2506, 0.3756, 0.2494, 0.6244, 0.2494, 0.625, 0.7506, 0.625, 0.9994, 0.6244, 0.9994, 0.6244, 0.7506, 0.6256, 0.5006, 0.6256, 0.7494, 0.6244, 0.7494, 0.6244, 0.5006, 0.1256, 0.7494, 0.3744, 0.7494, 0.3744, 0.75, 0.1256, 0.75, 0.625, 0.0006245, 0.625, 0.2494, 0.6244, 0.2494, 0.6244, 0.0006245, 0.625, 0.2506, 0.625, 0.4994, 0.6244, 0.4994, 0.6244, 0.2506, 0.3744, 0.7494, 0.3744, 0.5006, 0.3756, 0.5006, 0.3756, 0.7494, 0.3756, 0.2506, 0.6244, 0.2506, 0.6244, 0.4994, 0.3756, 0.4994, 0.1256, 0.5006, 0.3744, 0.5006, 0.3744, 0.7494, 0.1256, 0.7494, 0.3756, 0.0006245, 0.6244, 0.0006245, 0.6244, 0.2494, 0.3756, 0.2494, 0.3756, 0.7506, 0.6244, 0.7506, 0.6244, 0.9994, 0.3756, 0.9994, 0.6256, 0.5006, 0.8744, 0.5006, 0.8744, 0.7494, 0.6256, 0.7494, 0.3756, 0.5006, 0.6244, 0.5006, 0.6244, 0.7494, 0.3756, 0.7494, 0.6244, 0.4994, 0.625, 0.4994, 0.6244, 0.5, 0.3744, 0.5006, 0.3744, 0.5, 0.375, 0.5006, 0.6244, 0.7494, 0.625, 0.7494, 0.6244, 0.75, 0.3756, 0.75, 0.375, 0.7506, 0.375, 0.7506, 0.6244, 0.25, 0.6244, 0.25, 0.625, 0.2494, 0.3756, 0.2494, 0.3756, 0.25, 0.375, 0.2494, 0.6244, 0.0006245, 0.6244, 0.0, 0.625, 0.0006245, 0.1256, 0.7494, 0.1256, 0.75, 0.125, 0.7494, 0.1256, 0.5006, 0.1256, 0.7494, 0.125, 0.7494, 0.125, 0.5006, 0.3744, 0.5006, 0.1256, 0.5006, 0.1256, 0.5, 0.3744, 0.5, 0.6244, 0.5006, 0.3756, 0.5006, 0.3756, 0.4994, 0.6244, 0.4994, 0.3756, 0.0, 0.6244, 0.0, 0.6244, 0.0006245, 0.3756, 0.0006245, 0.6244, 0.7506, 0.3756, 0.7506, 0.3756, 0.7494, 0.6244, 0.7494, 0.6244, 0.2506, 0.3756, 0.2506, 0.3756, 0.2494, 0.6244, 0.2494, 0.625, 0.7506, 0.625, 0.9994, 0.6244, 0.9994, 0.6244, 0.7506, 0.6256, 0.5006, 0.6256, 0.7494, 0.6244, 0.7494, 0.6244, 0.5006, 0.1256, 0.7494, 0.3744, 0.7494, 0.3744, 0.75, 0.1256, 0.75, 0.625, 0.0006245, 0.625, 0.2494, 0.6244, 0.2494, 0.6244, 0.0006245, 0.625, 0.2506, 0.625, 0.4994, 0.6244, 0.4994, 0.6244, 0.2506, 0.3744, 0.7494, 0.3744, 0.5006, 0.3756, 0.5006, 0.3756, 0.7494, 0.3756, 0.2506, 0.6244, 0.2506, 0.6244, 0.4994, 0.3756, 0.4994, 0.1256, 0.5006, 0.3744, 0.5006, 0.3744, 0.7494, 0.1256, 0.7494, 0.3756, 0.0006245, 0.6244, 0.0006245, 0.6244, 0.2494, 0.3756, 0.2494, 0.3756, 0.7506, 0.6244, 0.7506, 0.6244, 0.9994, 0.3756, 0.9994, 0.6256, 0.5006, 0.8744, 0.5006, 0.8744, 0.7494, 0.6256, 0.7494, 0.3756, 0.5006, 0.6244, 0.5006, 0.6244, 0.7494, 0.3756, 0.7494, 0.6244, 0.4994, 0.625, 0.4994, 0.6244, 0.5, 0.3744, 0.5006, 0.3744, 0.5, 0.375, 0.5006, 0.6244, 0.7494, 0.625, 0.7494, 0.6244, 0.75, 0.3756, 0.75, 0.375, 0.7506, 0.375, 0.7506, 0.6244, 0.25, 0.6244, 0.25, 0.625, 0.2494, 0.3756, 0.2494, 0.3756, 0.25, 0.375, 0.2494, 0.6244, 0.0006245, 0.6244, 0.0, 0.625, 0.0006245, 0.1256, 0.7494, 0.1256, 0.75, 0.125, 0.7494, 0.1256, 0.5006, 0.1256, 0.7494, 0.125, 0.7494, 0.125, 0.5006, 0.3744, 0.5006, 0.1256, 0.5006, 0.1256, 0.5, 0.3744, 0.5, 0.6244, 0.5006, 0.3756, 0.5006, 0.3756, 0.4994, 0.6244, 0.4994, 0.3756, 0.0, 0.6244, 0.0, 0.6244, 0.0006245, 0.3756, 0.0006245, 0.6244, 0.7506, 0.3756, 0.7506, 0.3756, 0.7494, 0.6244, 0.7494, 0.6244, 0.2506, 0.3756, 0.2506, 0.3756, 0.2494, 0.6244, 0.2494, 0.625, 0.7506, 0.625, 0.9994, 0.6244, 0.9994, 0.6244, 0.7506, 0.6256, 0.5006, 0.6256, 0.7494, 0.6244, 0.7494, 0.6244, 0.5006, 0.1256, 0.7494, 0.3744, 0.7494, 0.3744, 0.75, 0.1256, 0.75, 0.625, 0.0006245, 0.625, 0.2494, 0.6244, 0.2494, 0.6244, 0.0006245, 0.625, 0.2506, 0.625, 0.4994, 0.6244, 0.4994, 0.6244, 0.2506, 0.3744, 0.7494, 0.3744, 0.5006, 0.3756, 0.5006, 0.3756, 0.7494, 0.3756, 0.2506, 0.6244, 0.2506, 0.6244, 0.4994, 0.3756, 0.4994, 0.1256, 0.5006, 0.3744, 0.5006, 0.3744, 0.7494, 0.1256, 0.7494, 0.3756, 0.0006245, 0.6244, 0.0006245, 0.6244, 0.2494, 0.3756, 0.2494, 0.3756, 0.7506, 0.6244, 0.7506, 0.6244, 0.9994, 0.3756, 0.9994, 0.6256, 0.5006, 0.8744, 0.5006, 0.8744, 0.7494, 0.6256, 0.7494, 0.3756, 0.5006, 0.6244, 0.5006, 0.6244, 0.7494, 0.3756, 0.7494, 0.6244, 0.4994, 0.625, 0.4994, 0.6244, 0.5, 0.3744, 0.5006, 0.3744, 0.5, 0.375, 0.5006, 0.6244, 0.7494, 0.625, 0.7494, 0.6244, 0.75, 0.3756, 0.75, 0.375, 0.7506, 0.375, 0.7506, 0.6244, 0.25, 0.6244, 0.25, 0.625, 0.2494, 0.3756, 0.2494, 0.3756, 0.25, 0.375, 0.2494, 0.6244, 0.0006245, 0.6244, 0.0, 0.625, 0.0006245, 0.1256, 0.7494, 0.1256, 0.75, 0.125, 0.7494, 0.1256, 0.5006, 0.1256, 0.7494, 0.125, 0.7494, 0.125, 0.5006, 0.3744, 0.5006, 0.1256, 0.5006, 0.1256, 0.5, 0.3744, 0.5, 0.6244, 0.5006, 0.3756, 0.5006, 0.3756, 0.4994, 0.6244, 0.4994, 0.3756, 0.0, 0.6244, 0.0, 0.6244, 0.0006245, 0.3756, 0.0006245, 0.6244, 0.7506, 0.3756, 0.7506, 0.3756, 0.7494, 0.6244, 0.7494, 0.6244, 0.2506, 0.3756, 0.2506, 0.3756, 0.2494, 0.6244, 0.2494, 0.625, 0.7506, 0.625, 0.9994, 0.6244, 0.9994, 0.6244, 0.7506, 0.6256, 0.5006, 0.6256, 0.7494, 0.6244, 0.7494, 0.6244, 0.5006, 0.1256, 0.7494, 0.3744, 0.7494, 0.3744, 0.75, 0.1256, 0.75, 0.625, 0.0006245, 0.625, 0.2494, 0.6244, 0.2494, 0.6244, 0.0006245, 0.625, 0.2506, 0.625, 0.4994, 0.6244, 0.4994, 0.6244, 0.2506, 0.3744, 0.7494, 0.3744, 0.5006, 0.3756, 0.5006, 0.3756, 0.7494, 0.3756, 0.2506, 0.6244, 0.2506, 0.6244, 0.4994, 0.3756, 0.4994, 0.1256, 0.5006, 0.3744, 0.5006, 0.3744, 0.7494, 0.1256, 0.7494, 0.3756, 0.0006245, 0.6244, 0.0006245, 0.6244, 0.2494, 0.3756, 0.2494, 0.3756, 0.7506, 0.6244, 0.7506, 0.6244, 0.9994, 0.3756, 0.9994, 0.6256, 0.5006, 0.8744, 0.5006, 0.8744, 0.7494, 0.6256, 0.7494, 0.3756, 0.5006, 0.6244, 0.5006, 0.6244, 0.7494, 0.3756, 0.7494, 0.6244, 0.4994, 0.625, 0.4994, 0.6244, 0.5, 0.3744, 0.5006, 0.3744, 0.5, 0.375, 0.5006, 0.6244, 0.7494, 0.625, 0.7494, 0.6244, 0.75, 0.3756, 0.75, 0.375, 0.7506, 0.375, 0.7506, 0.6244, 0.25, 0.6244, 0.25, 0.625, 0.2494, 0.3756, 0.2494, 0.3756, 0.25, 0.375, 0.2494, 0.6244, 0.0006245, 0.6244, 0.0, 0.625, 0.0006245, 0.1256, 0.7494, 0.1256, 0.75, 0.125, 0.7494, 0.1256, 0.5006, 0.1256, 0.7494, 0.125, 0.7494, 0.125, 0.5006, 0.3744, 0.5006, 0.1256, 0.5006, 0.1256, 0.5, 0.3744, 0.5, 0.6244, 0.5006, 0.3756, 0.5006, 0.3756, 0.4994, 0.6244, 0.4994, 0.3756, 0.0, 0.6244, 0.0, 0.6244, 0.0006245, 0.3756, 0.0006245, 0.6244, 0.7506, 0.3756, 0.7506, 0.3756, 0.7494, 0.6244, 0.7494, 0.6244, 0.2506, 0.3756, 0.2506, 0.3756, 0.2494, 0.6244, 0.2494, 0.625, 0.7506, 0.625, 0.9994, 0.6244, 0.9994, 0.6244, 0.7506, 0.6256, 0.5006, 0.6256, 0.7494, 0.6244, 0.7494, 0.6244, 0.5006, 0.1256, 0.7494, 0.3744, 0.7494, 0.3744, 0.75, 0.1256, 0.75, 0.625, 0.0006245, 0.625, 0.2494, 0.6244, 0.2494, 0.6244, 0.0006245, 0.625, 0.2506, 0.625, 0.4994, 0.6244, 0.4994, 0.6244, 0.2506, 0.3744, 0.7494, 0.3744, 0.5006, 0.3756, 0.5006, 0.3756, 0.7494, 0.3756, 0.2506, 0.6244, 0.2506, 0.6244, 0.4994, 0.3756, 0.4994, 0.1256, 0.5006, 0.3744, 0.5006, 0.3744, 0.7494, 0.1256, 0.7494, 0.3756, 0.0006245, 0.6244, 0.0006245, 0.6244, 0.2494, 0.3756, 0.2494, 0.3756, 0.7506, 0.6244, 0.7506, 0.6244, 0.9994, 0.3756, 0.9994, 0.6256, 0.5006, 0.8744, 0.5006, 0.8744, 0.7494, 0.6256, 0.7494, 0.3756, 0.5006, 0.6244, 0.5006, 0.6244, 0.7494, 0.3756, 0.7494, 0.6244, 0.4994, 0.625, 0.4994, 0.6244, 0.5, 0.3744, 0.5006, 0.3744, 0.5, 0.375, 0.5006, 0.6244, 0.7494, 0.625, 0.7494, 0.6244, 0.75, 0.3756, 0.75, 0.375, 0.7506, 0.375, 0.7506, 0.6244, 0.25, 0.6244, 0.25, 0.625, 0.2494, 0.3756, 0.2494, 0.3756, 0.25, 0.375, 0.2494, 0.6244, 0.0006245, 0.6244, 0.0, 0.625, 0.0006245, 0.1256, 0.7494, 0.1256, 0.75, 0.125, 0.7494, 0.1256, 0.5006, 0.1256, 0.7494, 0.125, 0.7494, 0.125, 0.5006, 0.3744, 0.5006, 0.1256, 0.5006, 0.1256, 0.5, 0.3744, 0.5, 0.6244, 0.5006, 0.3756, 0.5006, 0.3756, 0.4994, 0.6244, 0.4994, 0.3756, 0.0, 0.6244, 0.0, 0.6244, 0.0006245, 0.3756, 0.0006245, 0.6244, 0.7506, 0.3756, 0.7506, 0.3756, 0.7494, 0.6244, 0.7494, 0.6244, 0.2506, 0.3756, 0.2506, 0.3756, 0.2494, 0.6244, 0.2494, 0.625, 0.7506, 0.625, 0.9994, 0.6244, 0.9994, 0.6244, 0.7506, 0.6256, 0.5006, 0.6256, 0.7494, 0.6244, 0.7494, 0.6244, 0.5006, 0.1256, 0.7494, 0.3744, 0.7494, 0.3744, 0.75, 0.1256, 0.75, 0.625, 0.0006245, 0.625, 0.2494, 0.6244, 0.2494, 0.6244, 0.0006245, 0.625, 0.2506, 0.625, 0.4994, 0.6244, 0.4994, 0.6244, 0.2506, 0.3744, 0.7494, 0.3744, 0.5006, 0.3756, 0.5006, 0.3756, 0.7494, 0.3756, 0.2506, 0.6244, 0.2506, 0.6244, 0.4994, 0.3756, 0.4994, 0.1256, 0.5006, 0.3744, 0.5006, 0.3744, 0.7494, 0.1256, 0.7494, 0.3756, 0.0006245, 0.6244, 0.0006245, 0.6244, 0.2494, 0.3756, 0.2494, 0.3756, 0.7506, 0.6244, 0.7506, 0.6244, 0.9994, 0.3756, 0.9994, 0.6256, 0.5006, 0.8744, 0.5006, 0.8744, 0.7494, 0.6256, 0.7494, 0.3756, 0.5006, 0.6244, 0.5006, 0.6244, 0.7494, 0.3756, 0.7494, 0.6244, 0.4994, 0.625, 0.4994, 0.6244, 0.5, 0.3744, 0.5006, 0.3744, 0.5, 0.375, 0.5006, 0.6244, 0.7494, 0.625, 0.7494, 0.6244, 0.75, 0.3756, 0.75, 0.375, 0.7506, 0.375, 0.7506, 0.6244, 0.25, 0.6244, 0.25, 0.625, 0.2494, 0.3756, 0.2494, 0.3756, 0.25, 0.375, 0.2494, 0.6244, 0.0006245, 0.6244, 0.0, 0.625, 0.0006245, 0.1256, 0.7494, 0.1256, 0.75, 0.125, 0.7494, 0.1256, 0.5006, 0.1256, 0.7494, 0.125, 0.7494, 0.125, 0.5006, 0.3744, 0.5006, 0.1256, 0.5006, 0.1256, 0.5, 0.3744, 0.5, 0.6244, 0.5006, 0.3756, 0.5006, 0.3756, 0.4994, 0.6244, 0.4994, 0.3756, 0.0, 0.6244, 0.0, 0.6244, 0.0006245, 0.3756, 0.0006245, 0.6244, 0.7506, 0.3756, 0.7506, 0.3756, 0.7494, 0.6244, 0.7494, 0.6244, 0.2506, 0.3756, 0.2506, 0.3756, 0.2494, 0.6244, 0.2494, 0.625, 0.7506, 0.625, 0.9994, 0.6244, 0.9994, 0.6244, 0.7506, 0.6256, 0.5006, 0.6256, 0.7494, 0.6244, 0.7494, 0.6244, 0.5006, 0.1256, 0.7494, 0.3744, 0.7494, 0.3744, 0.75, 0.1256, 0.75, 0.625, 0.0006245, 0.625, 0.2494, 0.6244, 0.2494, 0.6244, 0.0006245, 0.625, 0.2506, 0.625, 0.4994, 0.6244, 0.4994, 0.6244, 0.2506, 0.3744, 0.7494, 0.3744, 0.5006, 0.3756, 0.5006, 0.3756, 0.7494, 0.3756, 0.2506, 0.6244, 0.2506, 0.6244, 0.4994, 0.3756, 0.4994])
me_cube_006.materials.append(mat_material_006)
me_cube_006.materials.append(mat_material)
me_cube_006.materials.append(mat_material_001)
me_cube_006.materials.append(mat_material_002)
me_cube_006.materials.append(mat_material_003)
me_cube_006.materials.append(mat_material_004)
me_cube_006.materials.append(mat_material_005)
me_cube_006.materials.append(mat_material_007)
me_cube_006.materials.append(mat_material_008)
me_cube_006.materials.append(mat_material_009)
me_cube_006.materials.append(mat_material_010)
me_cube_006.use_remesh_preserve_volume = False
me_cube_006.use_remesh_preserve_attributes = False
me_cube_006.use_mirror_vertex_groups = False
me_cube_006.update()

# ---- objects
ob_cube_006 = bpy.data.objects.new('Cube.006', me_cube_006)

# ---- transforms, parenting, visibility, modifiers, constraints
ob_cube_006.location = (98.68, -12.2, 0.0)
ob_cube_006.rotation_euler = (0.0, -0.0, -1.587)
ob_cube_006.scale = (2.044, 41.28, 14.05)
ob_cube_006.lock_rotations_4d = False
ob_cube_006.empty_display_type = 'ARROWS'
ob_cube_006.lineart.crease_threshold = 0.0

# ---- collection membership
col_collection.objects.link(ob_cube_006)

# ---- scene / render settings (as saved in the file)
scene.frame_start = 1; scene.frame_end = 250; scene.frame_set(1)
scene.render.engine = 'BLENDER_EEVEE_NEXT'
scene.cycles.use_denoising = False
scene.cycles.samples = 128
scene.cycles.sampling_pattern = 'TABULATED_SOBOL'
scene.cycles.use_adaptive_sampling = False
scene.cycles.use_light_tree = False
scene.view_settings.view_transform = 'Filmic'
bpy.context.view_layer.update()

# ---- added for rendering (the .blend has no active camera and no usable light): camera, sun
cam_auto = bpy.data.cameras.new('AutoCamera')
cam_auto.lens = 50.0
cam_auto.sensor_width = 36.0
cam_auto.clip_end = 3739.52
ob_auto_camera = bpy.data.objects.new('AutoCamera', cam_auto)
scene.collection.objects.link(ob_auto_camera)
ob_auto_camera.location = (312.084, -255.802, 171.178)
ob_auto_camera.rotation_euler = (1.09748, -7.21219e-08, 0.694738)
scene.camera = ob_auto_camera
light_auto_sun = bpy.data.lights.new('AutoSun', 'SUN')
light_auto_sun.energy = 3.0
light_auto_sun.angle = 0.0523599
ob_auto_sun = bpy.data.objects.new('AutoSun', light_auto_sun)
scene.collection.objects.link(ob_auto_sun)
ob_auto_sun.rotation_euler = (0.872665, 0.174533, 0.523599)
bpy.context.view_layer.update()
